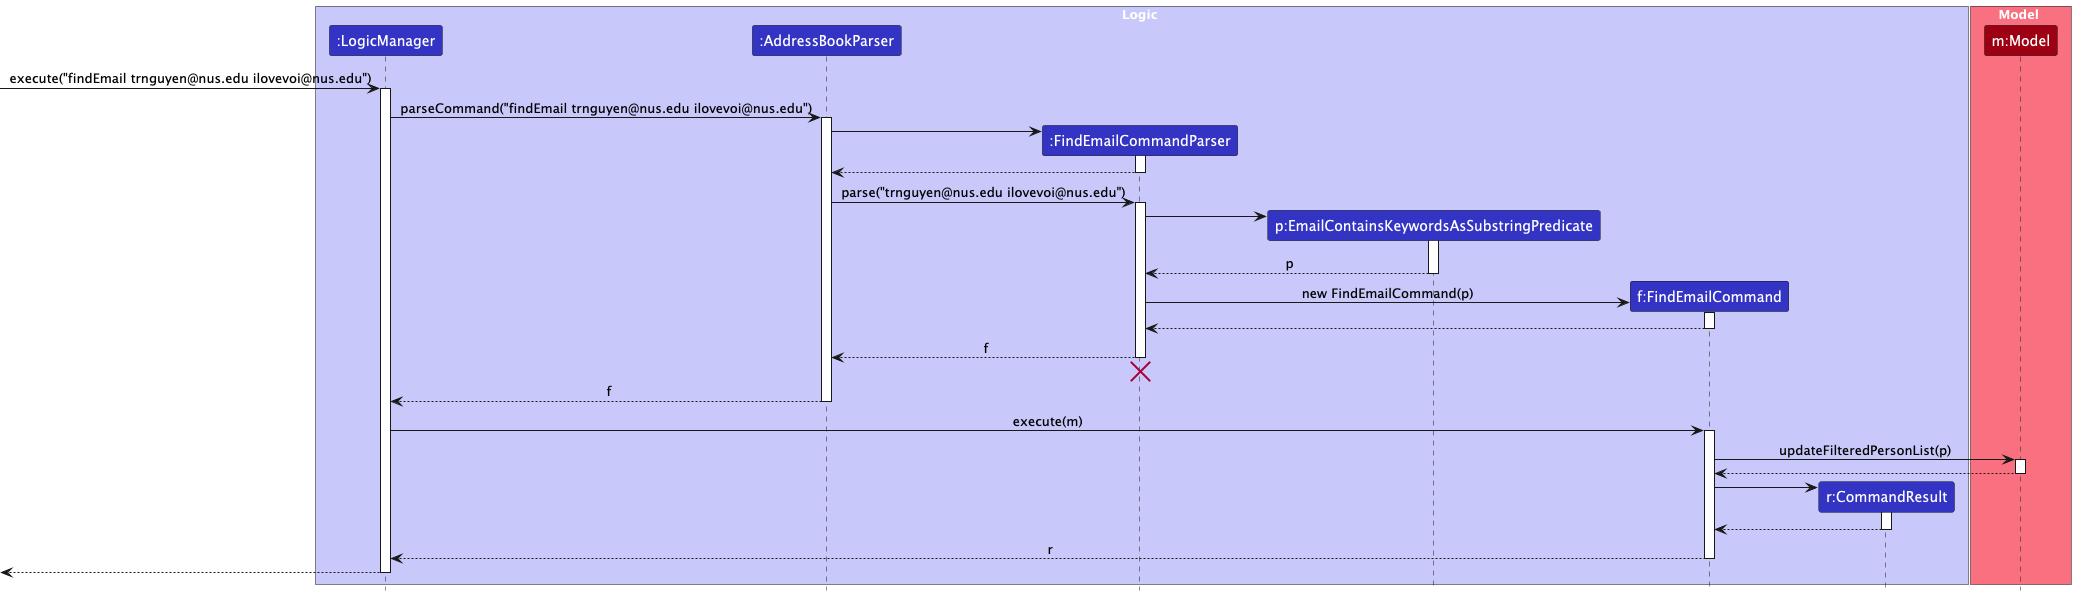

The diagram above was rendered by PlantUML. Its source (embedded in the PNG):
@startuml
!include style.puml
skinparam ArrowFontStyle plain
box Logic LOGIC_COLOR_T1
participant ":LogicManager" as LogicManager LOGIC_COLOR
participant ":AddressBookParser" as AddressBookParser LOGIC_COLOR
participant ":FindEmailCommandParser" as FindEmailCommandParser LOGIC_COLOR
participant "p:EmailContainsKeywordsAsSubstringPredicate" as Predicate LOGIC_COLOR
participant "f:FindEmailCommand" as FindEmailCommand LOGIC_COLOR
participant "r:CommandResult" as CommandResult LOGIC_COLOR
end box
box Model MODEL_COLOR_T1
participant "m:Model" as Model MODEL_COLOR
end box
[-> LogicManager : execute("findEmail trnguyen@nus.edu ilovevoi@nus.edu")
activate LogicManager
LogicManager -> AddressBookParser : parseCommand("findEmail trnguyen@nus.edu ilovevoi@nus.edu")
activate AddressBookParser
create FindEmailCommandParser
AddressBookParser -> FindEmailCommandParser
activate FindEmailCommandParser
FindEmailCommandParser --> AddressBookParser
deactivate FindEmailCommandParser
AddressBookParser -> FindEmailCommandParser : parse("trnguyen@nus.edu ilovevoi@nus.edu")
activate FindEmailCommandParser
create Predicate
FindEmailCommandParser -> Predicate
activate Predicate
Predicate --> FindEmailCommandParser : p
deactivate Predicate
create FindEmailCommand
FindEmailCommandParser -> FindEmailCommand : new FindEmailCommand(p)
activate FindEmailCommand
FindEmailCommand --> FindEmailCommandParser :
deactivate FindEmailCommand
FindEmailCommandParser --> AddressBookParser : f
deactivate FindEmailCommandParser
'Hidden arrow to position the destroy marker below the end of the activation bar.
FindEmailCommandParser -[hidden]-> AddressBookParser
destroy FindEmailCommandParser
AddressBookParser --> LogicManager : f
deactivate AddressBookParser
LogicManager -> FindEmailCommand : execute(m)
activate FindEmailCommand
FindEmailCommand -> Model : updateFilteredPersonList(p)
activate Model
Model --> FindEmailCommand
deactivate Model
create CommandResult
FindEmailCommand -> CommandResult
activate CommandResult
CommandResult --> FindEmailCommand
deactivate CommandResult
FindEmailCommand --> LogicManager : r
deactivate FindEmailCommand
[<--LogicManager
deactivate LogicManager
@enduml